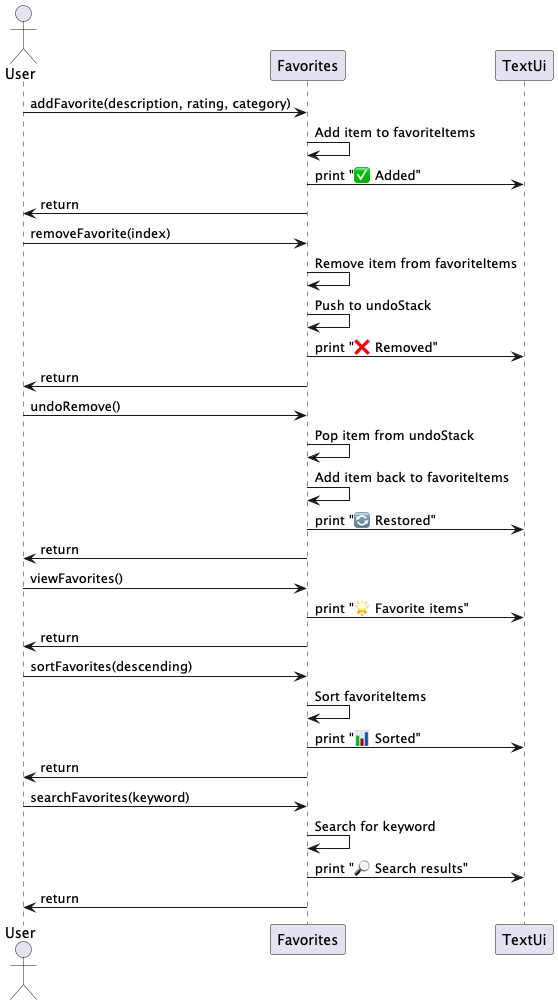

The diagram above was rendered by PlantUML. Its source (embedded in the PNG):
@startuml
actor User
participant Favorites
participant TextUi

User -> Favorites: addFavorite(description, rating, category)
Favorites -> Favorites: Add item to favoriteItems
Favorites -> TextUi: print "✅ Added"
Favorites -> User: return

User -> Favorites: removeFavorite(index)
Favorites -> Favorites: Remove item from favoriteItems
Favorites -> Favorites: Push to undoStack
Favorites -> TextUi: print "❌ Removed"
Favorites -> User: return

User -> Favorites: undoRemove()
Favorites -> Favorites: Pop item from undoStack
Favorites -> Favorites: Add item back to favoriteItems
Favorites -> TextUi: print "🔄 Restored"
Favorites -> User: return

User -> Favorites: viewFavorites()
Favorites -> TextUi: print "🌟 Favorite items"
Favorites -> User: return

User -> Favorites: sortFavorites(descending)
Favorites -> Favorites: Sort favoriteItems
Favorites -> TextUi: print "📊 Sorted"
Favorites -> User: return

User -> Favorites: searchFavorites(keyword)
Favorites -> Favorites: Search for keyword
Favorites -> TextUi: print "🔎 Search results"
Favorites -> User: return

@enduml